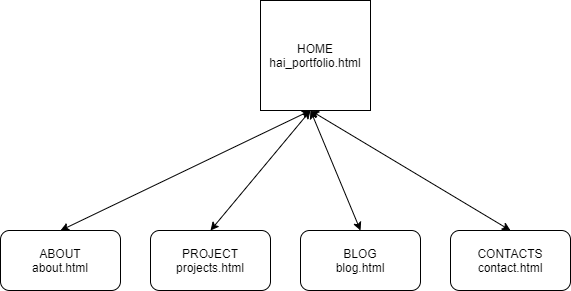

The diagram above was exported from draw.io. Its source (the exported page's mxGraphModel, read from the mxfile embedded in the PNG):
<mxGraphModel dx="1038" dy="580" grid="1" gridSize="10" guides="1" tooltips="1" connect="1" arrows="1" fold="1" page="1" pageScale="1" pageWidth="827" pageHeight="1169" math="0" shadow="0">
  <root>
    <mxCell id="WIyWlLk6GJQsqaUBKTNV-0" />
    <mxCell id="WIyWlLk6GJQsqaUBKTNV-1" parent="WIyWlLk6GJQsqaUBKTNV-0" />
    <mxCell id="I2-eJ0EBE8oP5ilpVaGo-0" value="HOME&lt;br&gt;hai_portfolio.html" style="whiteSpace=wrap;html=1;aspect=fixed;" parent="WIyWlLk6GJQsqaUBKTNV-1" vertex="1">
      <mxGeometry x="290" y="50" width="110" height="110" as="geometry" />
    </mxCell>
    <mxCell id="I2-eJ0EBE8oP5ilpVaGo-2" value="ABOUT&lt;br&gt;about.html" style="rounded=1;whiteSpace=wrap;html=1;" parent="WIyWlLk6GJQsqaUBKTNV-1" vertex="1">
      <mxGeometry x="30" y="280" width="120" height="60" as="geometry" />
    </mxCell>
    <mxCell id="I2-eJ0EBE8oP5ilpVaGo-3" value="PROJECT&lt;br&gt;projects.html" style="rounded=1;whiteSpace=wrap;html=1;" parent="WIyWlLk6GJQsqaUBKTNV-1" vertex="1">
      <mxGeometry x="180" y="280" width="120" height="60" as="geometry" />
    </mxCell>
    <mxCell id="I2-eJ0EBE8oP5ilpVaGo-4" value="BLOG&lt;br&gt;blog.html" style="rounded=1;whiteSpace=wrap;html=1;" parent="WIyWlLk6GJQsqaUBKTNV-1" vertex="1">
      <mxGeometry x="330" y="280" width="120" height="60" as="geometry" />
    </mxCell>
    <mxCell id="I2-eJ0EBE8oP5ilpVaGo-5" value="CONTACTS&lt;br&gt;contact.html" style="rounded=1;whiteSpace=wrap;html=1;" parent="WIyWlLk6GJQsqaUBKTNV-1" vertex="1">
      <mxGeometry x="480" y="280" width="120" height="60" as="geometry" />
    </mxCell>
    <mxCell id="I2-eJ0EBE8oP5ilpVaGo-6" value="" style="endArrow=classic;startArrow=classic;html=1;exitX=0.5;exitY=0;exitDx=0;exitDy=0;" parent="WIyWlLk6GJQsqaUBKTNV-1" source="I2-eJ0EBE8oP5ilpVaGo-2" edge="1">
      <mxGeometry width="50" height="50" relative="1" as="geometry">
        <mxPoint x="290" y="210" as="sourcePoint" />
        <mxPoint x="340" y="160" as="targetPoint" />
      </mxGeometry>
    </mxCell>
    <mxCell id="I2-eJ0EBE8oP5ilpVaGo-8" value="" style="endArrow=classic;startArrow=classic;html=1;exitX=0.5;exitY=0;exitDx=0;exitDy=0;" parent="WIyWlLk6GJQsqaUBKTNV-1" source="I2-eJ0EBE8oP5ilpVaGo-3" edge="1">
      <mxGeometry width="50" height="50" relative="1" as="geometry">
        <mxPoint x="100" y="290" as="sourcePoint" />
        <mxPoint x="340" y="160" as="targetPoint" />
      </mxGeometry>
    </mxCell>
    <mxCell id="I2-eJ0EBE8oP5ilpVaGo-9" value="" style="endArrow=classic;startArrow=classic;html=1;exitX=0.5;exitY=0;exitDx=0;exitDy=0;" parent="WIyWlLk6GJQsqaUBKTNV-1" source="I2-eJ0EBE8oP5ilpVaGo-4" edge="1">
      <mxGeometry width="50" height="50" relative="1" as="geometry">
        <mxPoint x="110" y="300" as="sourcePoint" />
        <mxPoint x="340" y="160" as="targetPoint" />
      </mxGeometry>
    </mxCell>
    <mxCell id="I2-eJ0EBE8oP5ilpVaGo-10" value="" style="endArrow=classic;startArrow=classic;html=1;exitX=0.5;exitY=0;exitDx=0;exitDy=0;" parent="WIyWlLk6GJQsqaUBKTNV-1" source="I2-eJ0EBE8oP5ilpVaGo-5" edge="1">
      <mxGeometry width="50" height="50" relative="1" as="geometry">
        <mxPoint x="120" y="310" as="sourcePoint" />
        <mxPoint x="340" y="160" as="targetPoint" />
      </mxGeometry>
    </mxCell>
  </root>
</mxGraphModel>